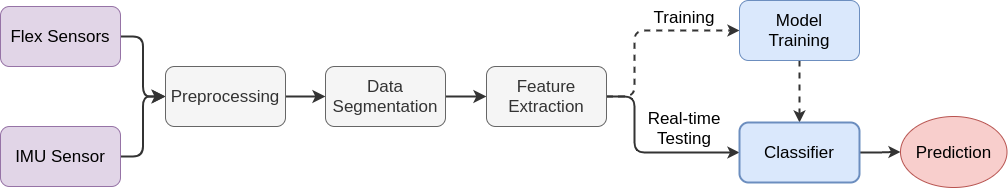

The diagram above was exported from draw.io. Its source (the exported page's mxGraphModel, read from the mxfile embedded in the PNG):
<mxGraphModel dx="868" dy="364" grid="0" gridSize="10" guides="1" tooltips="1" connect="1" arrows="1" fold="1" page="1" pageScale="1" pageWidth="850" pageHeight="1100" math="0" shadow="0">
  <root>
    <mxCell id="0" />
    <mxCell id="1" parent="0" />
    <mxCell id="MJo-gvnNjdIXmSHDY-jm-1" style="edgeStyle=orthogonalEdgeStyle;rounded=1;orthogonalLoop=1;jettySize=auto;html=1;exitX=1;exitY=0.5;exitDx=0;exitDy=0;entryX=0;entryY=0.5;entryDx=0;entryDy=0;fontFamily=Helvetica;fontStyle=0;fontSize=17;targetPerimeterSpacing=0;endSize=7;startSize=7;strokeWidth=2;strokeColor=#333333;" edge="1" parent="1" source="MJo-gvnNjdIXmSHDY-jm-2" target="MJo-gvnNjdIXmSHDY-jm-6">
      <mxGeometry relative="1" as="geometry" />
    </mxCell>
    <mxCell id="MJo-gvnNjdIXmSHDY-jm-2" value="&lt;div style=&quot;font-size: 17px;&quot;&gt;&lt;font style=&quot;font-size: 17px;&quot;&gt;Flex Sensors&lt;/font&gt;&lt;/div&gt;" style="rounded=1;whiteSpace=wrap;html=1;fontFamily=Helvetica;fontStyle=0;fontSize=17;fillColor=#e1d5e7;strokeColor=#9673a6;glass=0;shadow=0;sketch=0;" vertex="1" parent="1">
      <mxGeometry x="63" y="96" width="120" height="60" as="geometry" />
    </mxCell>
    <mxCell id="MJo-gvnNjdIXmSHDY-jm-3" style="edgeStyle=orthogonalEdgeStyle;rounded=1;orthogonalLoop=1;jettySize=auto;html=1;exitX=1;exitY=0.5;exitDx=0;exitDy=0;fontFamily=Helvetica;fontStyle=0;fontSize=17;endSize=8;startSize=7;strokeWidth=2;strokeColor=#333333;" edge="1" parent="1" source="MJo-gvnNjdIXmSHDY-jm-4" target="MJo-gvnNjdIXmSHDY-jm-6">
      <mxGeometry relative="1" as="geometry" />
    </mxCell>
    <mxCell id="MJo-gvnNjdIXmSHDY-jm-4" value="&lt;div style=&quot;font-size: 17px;&quot;&gt;IMU Sensor&lt;/div&gt;" style="rounded=1;whiteSpace=wrap;html=1;fontFamily=Helvetica;fontStyle=0;fontSize=17;fillColor=#e1d5e7;strokeColor=#9673a6;glass=0;shadow=0;sketch=0;" vertex="1" parent="1">
      <mxGeometry x="63" y="216" width="120" height="60" as="geometry" />
    </mxCell>
    <mxCell id="MJo-gvnNjdIXmSHDY-jm-5" value="" style="edgeStyle=orthogonalEdgeStyle;rounded=0;orthogonalLoop=1;jettySize=auto;html=1;fontFamily=Helvetica;fontSize=17;endSize=7;strokeWidth=2;startSize=7;strokeColor=#333333;" edge="1" parent="1" source="MJo-gvnNjdIXmSHDY-jm-6" target="MJo-gvnNjdIXmSHDY-jm-8">
      <mxGeometry relative="1" as="geometry" />
    </mxCell>
    <mxCell id="MJo-gvnNjdIXmSHDY-jm-6" value="Preprocessing" style="rounded=1;whiteSpace=wrap;html=1;fillColor=#f5f5f5;fontFamily=Helvetica;fontStyle=0;fontSize=17;strokeColor=#666666;fontColor=#333333;glass=0;shadow=0;sketch=0;" vertex="1" parent="1">
      <mxGeometry x="228" y="156" width="120" height="60" as="geometry" />
    </mxCell>
    <mxCell id="MJo-gvnNjdIXmSHDY-jm-7" value="" style="edgeStyle=orthogonalEdgeStyle;rounded=0;orthogonalLoop=1;jettySize=auto;html=1;fontFamily=Helvetica;fontSize=17;endSize=7;strokeWidth=2;startSize=7;strokeColor=#333333;" edge="1" parent="1" source="MJo-gvnNjdIXmSHDY-jm-8" target="MJo-gvnNjdIXmSHDY-jm-11">
      <mxGeometry relative="1" as="geometry" />
    </mxCell>
    <mxCell id="MJo-gvnNjdIXmSHDY-jm-8" value="Data Segmentation" style="rounded=1;whiteSpace=wrap;html=1;fillColor=#f5f5f5;fontFamily=Helvetica;fontStyle=0;fontSize=17;strokeColor=#666666;fontColor=#333333;glass=0;shadow=0;sketch=0;" vertex="1" parent="1">
      <mxGeometry x="388" y="156" width="120" height="60" as="geometry" />
    </mxCell>
    <mxCell id="MJo-gvnNjdIXmSHDY-jm-9" style="edgeStyle=orthogonalEdgeStyle;rounded=1;orthogonalLoop=1;jettySize=auto;html=1;exitX=1;exitY=0.5;exitDx=0;exitDy=0;entryX=0;entryY=0.5;entryDx=0;entryDy=0;endArrow=classic;endFill=1;targetPerimeterSpacing=0;strokeWidth=2;fontFamily=Helvetica;fontSize=17;startSize=7;strokeColor=#333333;dashed=1;" edge="1" parent="1" source="MJo-gvnNjdIXmSHDY-jm-11" target="MJo-gvnNjdIXmSHDY-jm-13">
      <mxGeometry relative="1" as="geometry">
        <Array as="points">
          <mxPoint x="697" y="186" />
          <mxPoint x="697" y="120" />
        </Array>
      </mxGeometry>
    </mxCell>
    <mxCell id="MJo-gvnNjdIXmSHDY-jm-10" style="edgeStyle=orthogonalEdgeStyle;rounded=1;orthogonalLoop=1;jettySize=auto;html=1;exitX=1;exitY=0.5;exitDx=0;exitDy=0;entryX=0;entryY=0.5;entryDx=0;entryDy=0;endArrow=classic;endFill=1;targetPerimeterSpacing=0;strokeWidth=2;fontFamily=Helvetica;fontSize=17;startSize=7;strokeColor=#333333;" edge="1" parent="1" source="MJo-gvnNjdIXmSHDY-jm-11" target="MJo-gvnNjdIXmSHDY-jm-15">
      <mxGeometry relative="1" as="geometry">
        <Array as="points">
          <mxPoint x="697" y="186" />
          <mxPoint x="697" y="242" />
        </Array>
      </mxGeometry>
    </mxCell>
    <mxCell id="MJo-gvnNjdIXmSHDY-jm-11" value="&lt;span style=&quot;font-size: 17px&quot;&gt;Feature Extraction&lt;/span&gt;" style="rounded=1;whiteSpace=wrap;html=1;fillColor=#f5f5f5;connectable=1;fontFamily=Helvetica;fontStyle=0;fontSize=17;strokeColor=#666666;fontColor=#333333;glass=0;shadow=0;sketch=0;" vertex="1" parent="1">
      <mxGeometry x="549" y="156" width="120" height="60" as="geometry" />
    </mxCell>
    <mxCell id="MJo-gvnNjdIXmSHDY-jm-12" value="" style="edgeStyle=orthogonalEdgeStyle;rounded=0;orthogonalLoop=1;jettySize=auto;html=1;fontFamily=Helvetica;fontSize=17;dashed=1;strokeWidth=2;startSize=7;strokeColor=#333333;entryX=0.5;entryY=0;entryDx=0;entryDy=0;" edge="1" parent="1" source="MJo-gvnNjdIXmSHDY-jm-13" target="MJo-gvnNjdIXmSHDY-jm-15">
      <mxGeometry relative="1" as="geometry">
        <mxPoint x="862" y="149.5" as="targetPoint" />
      </mxGeometry>
    </mxCell>
    <mxCell id="MJo-gvnNjdIXmSHDY-jm-13" value="Model&lt;br&gt;Training" style="rounded=1;whiteSpace=wrap;html=1;fillColor=#dae8fc;fontFamily=Helvetica;fontStyle=0;fontSize=17;glass=0;shadow=0;sketch=0;strokeColor=#6c8ebf;" vertex="1" parent="1">
      <mxGeometry x="802" y="90" width="120" height="60" as="geometry" />
    </mxCell>
    <mxCell id="MJo-gvnNjdIXmSHDY-jm-14" value="" style="edgeStyle=orthogonalEdgeStyle;rounded=1;orthogonalLoop=1;jettySize=auto;html=1;startSize=7;endArrow=classic;endFill=1;targetPerimeterSpacing=0;strokeWidth=2;fontFamily=Helvetica;fontSize=17;strokeColor=#333333;" edge="1" parent="1" source="MJo-gvnNjdIXmSHDY-jm-15" target="MJo-gvnNjdIXmSHDY-jm-20">
      <mxGeometry relative="1" as="geometry" />
    </mxCell>
    <mxCell id="MJo-gvnNjdIXmSHDY-jm-15" value="Classifier" style="rounded=1;whiteSpace=wrap;html=1;strokeWidth=2;fillColor=#dae8fc;fontFamily=Helvetica;fontSize=17;glass=0;shadow=0;sketch=0;strokeColor=#6c8ebf;" vertex="1" parent="1">
      <mxGeometry x="802" y="212" width="120" height="60" as="geometry" />
    </mxCell>
    <mxCell id="MJo-gvnNjdIXmSHDY-jm-17" value="Training" style="text;html=1;strokeColor=none;fillColor=none;align=center;verticalAlign=middle;whiteSpace=wrap;rounded=0;shadow=0;glass=0;fontFamily=Helvetica;fontSize=17;" vertex="1" parent="1">
      <mxGeometry x="727" y="97" width="40" height="20" as="geometry" />
    </mxCell>
    <mxCell id="MJo-gvnNjdIXmSHDY-jm-18" value="Real-time&lt;br&gt;Testing" style="text;html=1;strokeColor=none;fillColor=none;align=center;verticalAlign=middle;whiteSpace=wrap;rounded=0;shadow=0;glass=0;fontFamily=Helvetica;fontSize=17;" vertex="1" parent="1">
      <mxGeometry x="709" y="208" width="76" height="20" as="geometry" />
    </mxCell>
    <mxCell id="MJo-gvnNjdIXmSHDY-jm-20" value="Prediction" style="ellipse;whiteSpace=wrap;html=1;rounded=0;strokeWidth=1;fillColor=#f8cecc;fontFamily=Helvetica;fontSize=17;strokeColor=#b85450;" vertex="1" parent="1">
      <mxGeometry x="963" y="206" width="106.5" height="71" as="geometry" />
    </mxCell>
  </root>
</mxGraphModel>